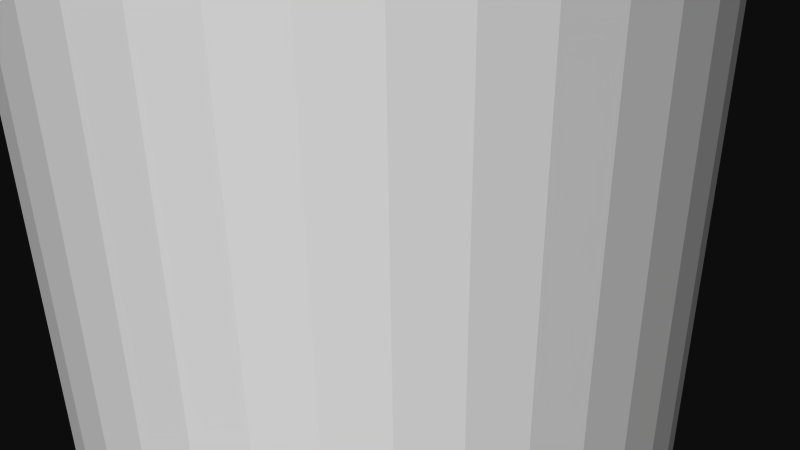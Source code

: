 # Source: 12309.blend  (saved by Blender 2.72.0; exported with 4.5.12 LTS)
import bpy
from mathutils import Matrix  # noqa: F401  (used for matrix-valued properties, if any)

bpy.ops.wm.read_factory_settings(use_empty=True)
scene = bpy.context.scene
scene.name = 'Scene'

# ---- collections
col_collection_1 = bpy.data.collections.new('Collection 1'); scene.collection.children.link(col_collection_1)

# ---- materials (node trees are filled in below, after node groups)
mat_material = bpy.data.materials.new('Material')
mat_material.alpha_threshold = 0.0
mat_material.use_transparent_shadow = False
mat_material.diffuse_color = (1.0, 1.0, 1.0, 1.0)
mat_material.specular_color = (0.902, 0.902, 0.902)
mat_material.roughness = 0.5

# ---- material node trees

# ---- world
world_world = bpy.data.worlds.new('World'); scene.world = world_world
world_world.color = (0.05088, 0.05088, 0.05088)
world_world.use_sun_shadow = False
world_world.sun_shadow_jitter_overblur = 0.0
world_world.cycles.sampling_method = 'MANUAL'
world_world.cycles.sample_map_resolution = 256

# ---- cameras
cam_camera = bpy.data.cameras.new('Camera')
cam_camera.clip_end = 100.0
cam_camera.lens = 35.0
cam_camera.sensor_width = 32.0
cam_camera.sensor_height = 18.0
cam_camera.ortho_scale = 7.314
cam_camera.dof.focus_distance = 0.0
cam_camera.dof.aperture_fstop = 128.0

# ---- meshes
me_rob_12309 = bpy.data.meshes.new('ROB-12309')
me_rob_12309.from_pydata([(0.3194, 12.7, 3.956), (-0.3194, -12.7, 3.956), (0.3194, -12.7, 3.956), (0.9498, -12.7, 3.853), (0.9498, 12.7, 3.853), (1.556, -12.7, 3.651), (1.556, 12.7, 3.651), (2.121, -12.7, 3.354), (2.121, 12.7, 3.354), (2.632, -12.7, 2.971), (2.632, 12.7, 2.971), (3.074, -12.7, 2.51), (3.074, 12.7, 2.51), (3.437, -12.7, 1.984), (3.437, 12.7, 1.984), (3.711, -12.7, 1.407), (3.711, 12.7, 1.407), (3.889, -12.7, 0.7939), (3.889, 12.7, 0.7939), (3.966, -12.7, 0.1598), (3.966, 12.7, 0.1598), (3.94, -12.7, -0.4784), (3.94, 12.7, -0.4784), (3.812, -12.7, -1.104), (3.812, 12.7, -1.104), (3.586, -12.7, -1.701), (3.586, 12.7, -1.701), (3.266, -12.7, -2.255), (3.266, 12.7, -2.255), (2.862, -12.7, -2.749), (2.862, 12.7, -2.749), (2.384, -12.7, -3.173), (2.384, 12.7, -3.173), (1.844, -12.7, -3.514), (1.844, 12.7, -3.514), (1.257, -12.7, -3.765), (1.257, 12.7, -3.765), (0.6366, -12.7, -3.917), (0.6366, 12.7, -3.917), (0.0, -12.7, -3.969), (0.0, 12.7, -3.969), (-0.6366, -12.7, -3.917), (-0.6366, 12.7, -3.917), (-1.257, -12.7, -3.765), (-1.257, 12.7, -3.765), (-1.844, -12.7, -3.514), (-1.844, 12.7, -3.514), (-2.384, -12.7, -3.173), (-2.384, 12.7, -3.173), (-2.862, -12.7, -2.749), (-2.862, 12.7, -2.749), (-3.266, -12.7, -2.255), (-3.266, 12.7, -2.255), (-3.586, -12.7, -1.701), (-3.586, 12.7, -1.701), (-3.812, -12.7, -1.104), (-3.812, 12.7, -1.104), (-3.94, -12.7, -0.4784), (-3.94, 12.7, -0.4784), (-3.966, -12.7, 0.1598), (-3.966, 12.7, 0.1598), (-3.889, -12.7, 0.7939), (-3.889, 12.7, 0.7939), (-3.711, -12.7, 1.407), (-3.711, 12.7, 1.407), (-3.437, -12.7, 1.984), (-3.437, 12.7, 1.984), (-3.074, -12.7, 2.51), (-3.074, 12.7, 2.51), (-2.632, -12.7, 2.971), (-2.632, 12.7, 2.971), (-2.121, -12.7, 3.354), (-2.121, 12.7, 3.354), (-1.556, -12.7, 3.651), (-1.556, 12.7, 3.651), (-0.9498, -12.7, 3.853), (-0.9498, 12.7, 3.853), (-0.3194, 12.7, 3.956)], [], [(57, 58, 56, 55), (73, 74, 72, 71), (39, 40, 38, 37), (27, 28, 26, 25), (11, 12, 10, 9), (75, 76, 74, 73), (9, 10, 8, 7), (25, 26, 24, 23), (69, 70, 68, 67), (17, 18, 16, 15), (7, 8, 6, 5), (33, 34, 32, 31), (67, 68, 66, 65), (21, 22, 20, 19), (3, 4, 0, 2), (5, 6, 4, 3), (61, 62, 60, 59), (49, 50, 48, 47), (23, 24, 22, 21), (43, 44, 42, 41), (35, 36, 34, 33), (29, 30, 28, 27), (37, 38, 36, 35), (51, 52, 50, 49), (45, 46, 44, 43), (65, 66, 64, 63), (52, 54, 56, 58, 60, 62, 64, 66, 68, 70, 72, 74, 76, 77, 0, 4, 6, 8, 10, 12, 14, 16, 18, 20, 22, 24, 26, 28, 30, 32, 34, 36, 38, 40, 42, 44, 46, 48, 50), (59, 60, 58, 57), (1, 77, 76, 75), (63, 64, 62, 61), (19, 20, 18, 17), (77, 1, 2, 0), (55, 56, 54, 53), (71, 72, 70, 69), (15, 16, 14, 13), (53, 54, 52, 51), (47, 48, 46, 45), (19, 17, 15, 13, 11, 9, 7, 5, 3, 2, 1, 75, 73, 71, 69, 67, 65, 63, 61, 59, 57, 55, 53, 51, 49, 47, 45, 43, 41, 39, 37, 35, 33, 31, 29, 27, 25, 23, 21), (41, 42, 40, 39), (31, 32, 30, 29), (13, 14, 12, 11)])
me_rob_12309.materials.append(mat_material)
me_rob_12309.use_remesh_preserve_volume = False
me_rob_12309.use_remesh_preserve_attributes = False
me_rob_12309.use_mirror_vertex_groups = False
me_rob_12309.update()

# ---- objects
ob_rob_12309 = bpy.data.objects.new('ROB-12309', me_rob_12309)
ob_camera = bpy.data.objects.new('Camera', cam_camera)

# ---- transforms, parenting, visibility, modifiers, constraints
ob_rob_12309.location = (0.0, 0.0, 0.0)
ob_rob_12309.rotation_euler = (1.571, -0.0, 0.0)
ob_rob_12309.lineart.crease_threshold = 0.0
ob_camera.location = (7.481, -6.508, 5.344)
ob_camera.rotation_euler = (1.109, 0.01082, 0.8149)
ob_camera.lock_rotations_4d = False
ob_camera.empty_display_type = 'ARROWS'
ob_camera.color = (0.0, 0.0, 0.0, 0.0)
ob_camera.display_type = 'WIRE'
ob_camera.lineart.crease_threshold = 0.0

# ---- collection membership
col_collection_1.objects.link(ob_rob_12309)
col_collection_1.objects.link(ob_camera)

# ---- scene / render settings (as saved in the file)
scene.camera = ob_camera
scene.frame_start = 1; scene.frame_end = 250; scene.frame_set(1)
scene.render.engine = 'BLENDER_EEVEE_NEXT'
scene.render.resolution_percentage = 50
scene.render.dither_intensity = 0.0
scene.cycles.use_denoising = False
scene.cycles.samples = 10
scene.cycles.sampling_pattern = 'TABULATED_SOBOL'
scene.cycles.light_sampling_threshold = 0.0
scene.cycles.use_adaptive_sampling = False
scene.cycles.use_light_tree = False
scene.cycles.blur_glossy = 0.0
scene.cycles.pixel_filter_type = 'GAUSSIAN'
scene.cycles.sample_clamp_indirect = 0.0
scene.view_settings.view_transform = 'Raw'
bpy.context.view_layer.update()

# ---- added for rendering (the .blend has no usable light): sun
light_auto_sun = bpy.data.lights.new('AutoSun', 'SUN')
light_auto_sun.energy = 3.0
light_auto_sun.angle = 0.0523599
ob_auto_sun = bpy.data.objects.new('AutoSun', light_auto_sun)
scene.collection.objects.link(ob_auto_sun)
ob_auto_sun.rotation_euler = (0.872665, 0.174533, 0.523599)
bpy.context.view_layer.update()
